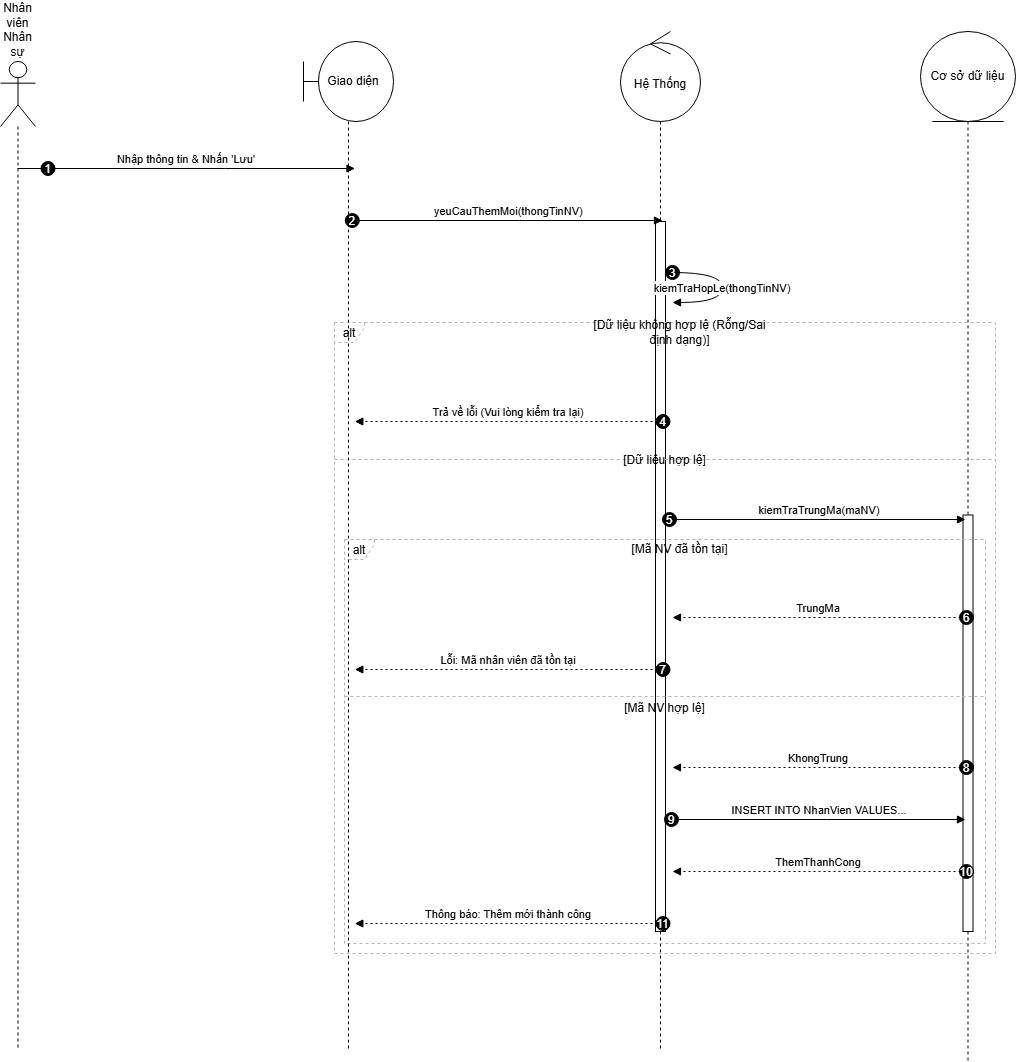

The diagram above was exported from draw.io. Its source (the exported page's mxGraphModel, read from the mxfile embedded in the PNG):
<mxGraphModel dx="1361" dy="1854" grid="1" gridSize="10" guides="1" tooltips="1" connect="1" arrows="1" fold="1" page="1" pageScale="1" pageWidth="827" pageHeight="1169" math="0" shadow="0">
  <root>
    <mxCell id="0" />
    <mxCell id="1" parent="0" />
    <mxCell id="J4GGj9LTURj_3A-wWhfm-38" parent="1" style="shape=umlLifeline;perimeter=lifelinePerimeter;whiteSpace=wrap;html=1;container=1;dropTarget=0;collapsible=0;recursiveResize=0;outlineConnect=0;portConstraint=eastwest;newEdgeStyle={&quot;curved&quot;:0,&quot;rounded&quot;:0};participant=umlEntity;size=90;" value="Cơ sở dữ liệu" vertex="1">
      <mxGeometry height="1030" width="95" x="940" y="-10" as="geometry" />
    </mxCell>
    <mxCell id="J4GGj9LTURj_3A-wWhfm-39" parent="1" style="html=1;points=[[0,0,0,0,5],[0,1,0,0,-5],[1,0,0,0,5],[1,1,0,0,-5]];perimeter=orthogonalPerimeter;outlineConnect=0;targetShapes=umlLifeline;portConstraint=eastwest;newEdgeStyle={&quot;curved&quot;:0,&quot;rounded&quot;:0};" value="" vertex="1">
      <mxGeometry height="416.5" width="10" x="982.5" y="473.5" as="geometry" />
    </mxCell>
    <mxCell id="J4GGj9LTURj_3A-wWhfm-36" parent="1" style="shape=umlLifeline;perimeter=lifelinePerimeter;whiteSpace=wrap;html=1;container=1;dropTarget=0;collapsible=0;recursiveResize=0;outlineConnect=0;portConstraint=eastwest;newEdgeStyle={&quot;curved&quot;:0,&quot;rounded&quot;:0};participant=umlControl;size=90;" value="&lt;div&gt;&lt;br&gt;&lt;/div&gt;Hệ Thống" vertex="1">
      <mxGeometry height="1020" width="80" x="640" y="-10" as="geometry" />
    </mxCell>
    <mxCell id="J4GGj9LTURj_3A-wWhfm-37" parent="J4GGj9LTURj_3A-wWhfm-36" style="html=1;points=[[0,0,0,0,5],[0,1,0,0,-5],[1,0,0,0,5],[1,1,0,0,-5]];perimeter=orthogonalPerimeter;outlineConnect=0;targetShapes=umlLifeline;portConstraint=eastwest;newEdgeStyle={&quot;curved&quot;:0,&quot;rounded&quot;:0};" value="" vertex="1">
      <mxGeometry height="710" width="10" x="35" y="190" as="geometry" />
    </mxCell>
    <mxCell id="J4GGj9LTURj_3A-wWhfm-1" parent="1" style="shape=umlLifeline;perimeter=lifelinePerimeter;whiteSpace=wrap;container=1;dropTarget=0;collapsible=0;recursiveResize=0;outlineConnect=0;portConstraint=eastwest;newEdgeStyle={&quot;edgeStyle&quot;:&quot;elbowEdgeStyle&quot;,&quot;elbow&quot;:&quot;vertical&quot;,&quot;curved&quot;:0,&quot;rounded&quot;:0};participant=umlActor;verticalAlign=bottom;labelPosition=center;verticalLabelPosition=top;align=center;size=64.99993896484375;" value="Nhân viên Nhân sự" vertex="1">
      <mxGeometry height="987" width="35" x="20" y="20" as="geometry" />
    </mxCell>
    <mxCell id="J4GGj9LTURj_3A-wWhfm-7" parent="1" style="shape=umlFrame;dashed=1;pointerEvents=0;dropTarget=0;strokeColor=#B3B3B3;height=20;width=30" value="alt" vertex="1">
      <mxGeometry height="404" width="641" x="364" y="498" as="geometry" />
    </mxCell>
    <mxCell id="J4GGj9LTURj_3A-wWhfm-8" parent="J4GGj9LTURj_3A-wWhfm-7" style="text;strokeColor=none;fillColor=none;align=center;verticalAlign=middle;whiteSpace=wrap;" value="[Mã NV đã tồn tại]" vertex="1">
      <mxGeometry height="20" width="611" x="30" as="geometry" />
    </mxCell>
    <mxCell id="J4GGj9LTURj_3A-wWhfm-9" parent="J4GGj9LTURj_3A-wWhfm-7" style="shape=line;dashed=1;whiteSpace=wrap;verticalAlign=top;labelPosition=center;verticalLabelPosition=middle;align=center;strokeColor=#B3B3B3;" value="[Mã NV hợp lệ]" vertex="1">
      <mxGeometry height="4" width="641" y="155" as="geometry" />
    </mxCell>
    <mxCell id="J4GGj9LTURj_3A-wWhfm-10" parent="1" style="shape=umlFrame;dashed=1;pointerEvents=0;dropTarget=0;strokeColor=#B3B3B3;height=20;width=30" value="alt" vertex="1">
      <mxGeometry height="631" width="661" x="354" y="281" as="geometry" />
    </mxCell>
    <mxCell id="J4GGj9LTURj_3A-wWhfm-11" parent="J4GGj9LTURj_3A-wWhfm-10" style="text;strokeColor=none;fillColor=none;align=center;verticalAlign=middle;whiteSpace=wrap;" value="[Dữ liệu không hợp lệ (Rỗng/Sai&#10;định dạng)]" vertex="1">
      <mxGeometry height="20" width="631" x="30" as="geometry" />
    </mxCell>
    <mxCell id="J4GGj9LTURj_3A-wWhfm-12" parent="J4GGj9LTURj_3A-wWhfm-10" style="shape=line;dashed=1;whiteSpace=wrap;verticalAlign=top;labelPosition=center;verticalLabelPosition=middle;align=center;strokeColor=#B3B3B3;" value="[Dữ liệu hợp lệ]" vertex="1">
      <mxGeometry height="26" width="661" y="124" as="geometry" />
    </mxCell>
    <mxCell id="J4GGj9LTURj_3A-wWhfm-13" edge="1" parent="1" source="J4GGj9LTURj_3A-wWhfm-1" style="verticalAlign=bottom;edgeStyle=elbowEdgeStyle;elbow=vertical;curved=0;rounded=0;endArrow=block;" value="Nhập thông tin &amp; Nhấn 'Lưu'">
      <mxGeometry relative="1" as="geometry">
        <Array as="points">
          <mxPoint x="245" y="127" />
        </Array>
        <mxPoint x="374.5" y="127" as="targetPoint" />
      </mxGeometry>
    </mxCell>
    <mxCell id="J4GGj9LTURj_3A-wWhfm-14" parent="J4GGj9LTURj_3A-wWhfm-13" style="ellipse;aspect=fixed;fillColor=#000000;align=center;fontColor=#FFFFFF;" value="1" vertex="1">
      <mxGeometry height="14" relative="1" width="14" as="geometry">
        <mxPoint x="-145.5" y="-7" as="offset" />
      </mxGeometry>
    </mxCell>
    <mxCell id="J4GGj9LTURj_3A-wWhfm-15" edge="1" parent="1" style="verticalAlign=bottom;edgeStyle=elbowEdgeStyle;elbow=vertical;curved=0;rounded=0;endArrow=block;" value="yeuCauThemMoi(thongTinNV)">
      <mxGeometry relative="1" as="geometry">
        <Array as="points">
          <mxPoint x="539" y="179" />
        </Array>
        <mxPoint x="374.32352941176464" y="179" as="sourcePoint" />
        <mxPoint x="682" y="179" as="targetPoint" />
      </mxGeometry>
    </mxCell>
    <mxCell id="J4GGj9LTURj_3A-wWhfm-16" parent="J4GGj9LTURj_3A-wWhfm-15" style="ellipse;aspect=fixed;fillColor=#000000;align=center;fontColor=#FFFFFF;" value="2" vertex="1">
      <mxGeometry height="14" relative="1" width="14" as="geometry">
        <mxPoint x="-163.5" y="-7" as="offset" />
      </mxGeometry>
    </mxCell>
    <mxCell id="J4GGj9LTURj_3A-wWhfm-17" edge="1" parent="1" style="curved=1;endArrow=block;rounded=0;" value="kiemTraHopLe(thongTinNV)">
      <mxGeometry relative="1" as="geometry">
        <Array as="points">
          <mxPoint x="742" y="231" />
          <mxPoint x="742" y="261" />
        </Array>
        <mxPoint x="692" y="231" as="sourcePoint" />
        <mxPoint x="692" y="261" as="targetPoint" />
      </mxGeometry>
    </mxCell>
    <mxCell id="J4GGj9LTURj_3A-wWhfm-18" parent="J4GGj9LTURj_3A-wWhfm-17" style="ellipse;aspect=fixed;fillColor=#000000;align=center;fontColor=#FFFFFF;" value="3" vertex="1">
      <mxGeometry height="14" relative="1" width="14" as="geometry">
        <mxPoint x="-57" y="-22" as="offset" />
      </mxGeometry>
    </mxCell>
    <mxCell id="J4GGj9LTURj_3A-wWhfm-19" edge="1" parent="1" style="verticalAlign=bottom;edgeStyle=elbowEdgeStyle;elbow=vertical;curved=0;rounded=0;dashed=1;dashPattern=2 3;endArrow=block;" value="Trả về lỗi (Vui lòng kiểm tra lại)">
      <mxGeometry relative="1" as="geometry">
        <Array as="points">
          <mxPoint x="540" y="380" />
        </Array>
        <mxPoint x="682" y="380" as="sourcePoint" />
        <mxPoint x="374.32352941176464" y="380" as="targetPoint" />
      </mxGeometry>
    </mxCell>
    <mxCell id="J4GGj9LTURj_3A-wWhfm-20" parent="J4GGj9LTURj_3A-wWhfm-19" style="ellipse;aspect=fixed;fillColor=#000000;align=center;fontColor=#FFFFFF;" value="4" vertex="1">
      <mxGeometry height="14" relative="1" width="14" as="geometry">
        <mxPoint x="147.5" y="-7" as="offset" />
      </mxGeometry>
    </mxCell>
    <mxCell id="J4GGj9LTURj_3A-wWhfm-21" edge="1" parent="1" style="verticalAlign=bottom;edgeStyle=elbowEdgeStyle;elbow=vertical;curved=0;rounded=0;endArrow=block;" value="kiemTraTrungMa(maNV)">
      <mxGeometry relative="1" as="geometry">
        <Array as="points">
          <mxPoint x="849" y="478" />
        </Array>
        <mxPoint x="692" y="478" as="sourcePoint" />
        <mxPoint x="985" y="478" as="targetPoint" />
      </mxGeometry>
    </mxCell>
    <mxCell id="J4GGj9LTURj_3A-wWhfm-22" parent="J4GGj9LTURj_3A-wWhfm-21" style="ellipse;aspect=fixed;fillColor=#000000;align=center;fontColor=#FFFFFF;" value="5" vertex="1">
      <mxGeometry height="14" relative="1" width="14" as="geometry">
        <mxPoint x="-157" y="-7" as="offset" />
      </mxGeometry>
    </mxCell>
    <mxCell id="J4GGj9LTURj_3A-wWhfm-23" edge="1" parent="1" style="verticalAlign=bottom;edgeStyle=elbowEdgeStyle;elbow=vertical;curved=0;rounded=0;dashed=1;dashPattern=2 3;endArrow=block;" value="TrungMa">
      <mxGeometry relative="1" as="geometry">
        <Array as="points">
          <mxPoint x="850" y="576" />
        </Array>
        <mxPoint x="985" y="576" as="sourcePoint" />
        <mxPoint x="692" y="576" as="targetPoint" />
      </mxGeometry>
    </mxCell>
    <mxCell id="J4GGj9LTURj_3A-wWhfm-24" parent="J4GGj9LTURj_3A-wWhfm-23" style="ellipse;aspect=fixed;fillColor=#000000;align=center;fontColor=#FFFFFF;" value="6" vertex="1">
      <mxGeometry height="14" relative="1" width="14" as="geometry">
        <mxPoint x="141" y="-7" as="offset" />
      </mxGeometry>
    </mxCell>
    <mxCell id="J4GGj9LTURj_3A-wWhfm-25" edge="1" parent="1" style="verticalAlign=bottom;edgeStyle=elbowEdgeStyle;elbow=vertical;curved=0;rounded=0;dashed=1;dashPattern=2 3;endArrow=block;" value="Lỗi: Mã nhân viên đã tồn tại">
      <mxGeometry relative="1" as="geometry">
        <Array as="points">
          <mxPoint x="540" y="628" />
        </Array>
        <mxPoint x="682" y="628" as="sourcePoint" />
        <mxPoint x="374.32352941176464" y="628" as="targetPoint" />
      </mxGeometry>
    </mxCell>
    <mxCell id="J4GGj9LTURj_3A-wWhfm-26" parent="J4GGj9LTURj_3A-wWhfm-25" style="ellipse;aspect=fixed;fillColor=#000000;align=center;fontColor=#FFFFFF;" value="7" vertex="1">
      <mxGeometry height="14" relative="1" width="14" as="geometry">
        <mxPoint x="147.5" y="-7" as="offset" />
      </mxGeometry>
    </mxCell>
    <mxCell id="J4GGj9LTURj_3A-wWhfm-27" edge="1" parent="1" style="verticalAlign=bottom;edgeStyle=elbowEdgeStyle;elbow=vertical;curved=0;rounded=0;dashed=1;dashPattern=2 3;endArrow=block;" value="KhongTrung">
      <mxGeometry relative="1" as="geometry">
        <Array as="points">
          <mxPoint x="850" y="726" />
        </Array>
        <mxPoint x="985" y="726" as="sourcePoint" />
        <mxPoint x="692" y="726" as="targetPoint" />
      </mxGeometry>
    </mxCell>
    <mxCell id="J4GGj9LTURj_3A-wWhfm-28" parent="J4GGj9LTURj_3A-wWhfm-27" style="ellipse;aspect=fixed;fillColor=#000000;align=center;fontColor=#FFFFFF;" value="8" vertex="1">
      <mxGeometry height="14" relative="1" width="14" as="geometry">
        <mxPoint x="141" y="-7" as="offset" />
      </mxGeometry>
    </mxCell>
    <mxCell id="J4GGj9LTURj_3A-wWhfm-29" edge="1" parent="1" style="verticalAlign=bottom;edgeStyle=elbowEdgeStyle;elbow=vertical;curved=0;rounded=0;endArrow=block;" value="INSERT INTO NhanVien VALUES...">
      <mxGeometry relative="1" as="geometry">
        <Array as="points">
          <mxPoint x="847" y="778" />
        </Array>
        <mxPoint x="692" y="778" as="sourcePoint" />
        <mxPoint x="985" y="778" as="targetPoint" />
      </mxGeometry>
    </mxCell>
    <mxCell id="J4GGj9LTURj_3A-wWhfm-30" parent="J4GGj9LTURj_3A-wWhfm-29" style="ellipse;aspect=fixed;fillColor=#000000;align=center;fontColor=#FFFFFF;" value="9" vertex="1">
      <mxGeometry height="14" relative="1" width="14" as="geometry">
        <mxPoint x="-155" y="-7" as="offset" />
      </mxGeometry>
    </mxCell>
    <mxCell id="J4GGj9LTURj_3A-wWhfm-31" edge="1" parent="1" style="verticalAlign=bottom;edgeStyle=elbowEdgeStyle;elbow=vertical;curved=0;rounded=0;dashed=1;dashPattern=2 3;endArrow=block;" value="ThemThanhCong">
      <mxGeometry relative="1" as="geometry">
        <Array as="points">
          <mxPoint x="850" y="830" />
        </Array>
        <mxPoint x="985" y="830" as="sourcePoint" />
        <mxPoint x="692" y="830" as="targetPoint" />
      </mxGeometry>
    </mxCell>
    <mxCell id="J4GGj9LTURj_3A-wWhfm-32" parent="J4GGj9LTURj_3A-wWhfm-31" style="ellipse;aspect=fixed;fillColor=#000000;align=center;fontColor=#FFFFFF;" value="10" vertex="1">
      <mxGeometry height="14" relative="1" width="14" as="geometry">
        <mxPoint x="141" y="-7" as="offset" />
      </mxGeometry>
    </mxCell>
    <mxCell id="J4GGj9LTURj_3A-wWhfm-33" edge="1" parent="1" style="verticalAlign=bottom;edgeStyle=elbowEdgeStyle;elbow=vertical;curved=0;rounded=0;dashed=1;dashPattern=2 3;endArrow=block;" value="Thông báo: Thêm mới thành công">
      <mxGeometry relative="1" as="geometry">
        <Array as="points">
          <mxPoint x="540" y="882" />
        </Array>
        <mxPoint x="682" y="882" as="sourcePoint" />
        <mxPoint x="374.32352941176464" y="882" as="targetPoint" />
      </mxGeometry>
    </mxCell>
    <mxCell id="J4GGj9LTURj_3A-wWhfm-34" parent="J4GGj9LTURj_3A-wWhfm-33" style="ellipse;aspect=fixed;fillColor=#000000;align=center;fontColor=#FFFFFF;" value="11" vertex="1">
      <mxGeometry height="14" relative="1" width="14" as="geometry">
        <mxPoint x="147.5" y="-7" as="offset" />
      </mxGeometry>
    </mxCell>
    <mxCell id="J4GGj9LTURj_3A-wWhfm-35" parent="1" style="shape=umlLifeline;perimeter=lifelinePerimeter;whiteSpace=wrap;html=1;container=1;dropTarget=0;collapsible=0;recursiveResize=0;outlineConnect=0;portConstraint=eastwest;newEdgeStyle={&quot;curved&quot;:0,&quot;rounded&quot;:0};participant=umlBoundary;size=80;" value="&amp;nbsp; &amp;nbsp;Giao diện" vertex="1">
      <mxGeometry height="1010" width="90" x="323" as="geometry" />
    </mxCell>
  </root>
</mxGraphModel>